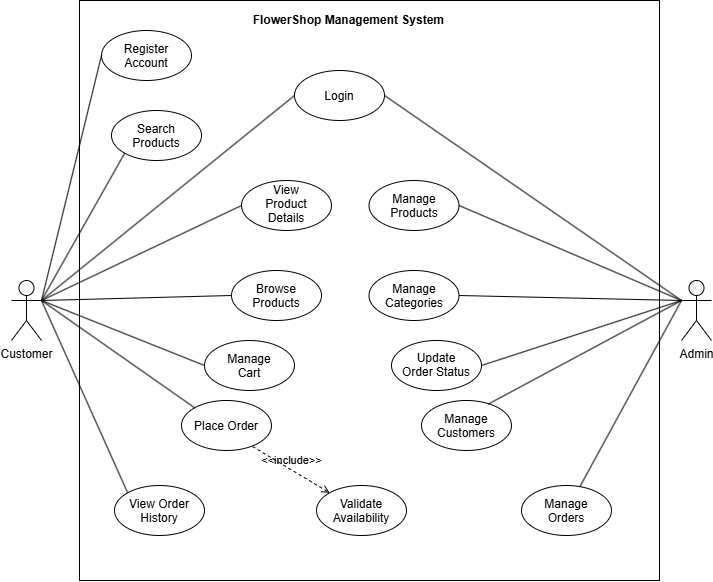

The diagram above was exported from draw.io. Its source (the exported page's mxGraphModel, read from the mxfile embedded in the PNG):
<mxGraphModel dx="704" dy="745" grid="1" gridSize="10" guides="1" tooltips="1" connect="1" arrows="1" fold="1" page="1" pageScale="1" pageWidth="827" pageHeight="1169" math="0" shadow="0">
  <root>
    <mxCell id="0" />
    <mxCell id="1" parent="0" />
    <mxCell id="QpRdnAV84IszO85bs9IG-40" parent="1" style="whiteSpace=wrap;html=1;aspect=fixed;" value="" vertex="1">
      <mxGeometry height="580" width="580" x="108" y="100" as="geometry" />
    </mxCell>
    <mxCell id="QpRdnAV84IszO85bs9IG-4" parent="1" style="shape=umlActor;verticalLabelPosition=bottom;verticalAlign=top;html=1;outlineConnect=0;" value="Customer&lt;div&gt;&lt;br&gt;&lt;/div&gt;" vertex="1">
      <mxGeometry height="60" width="30" x="40" y="380" as="geometry" />
    </mxCell>
    <mxCell id="QpRdnAV84IszO85bs9IG-10" parent="1" style="ellipse;whiteSpace=wrap;html=1;shapeInside=1;" value="Browse Products" vertex="1">
      <mxGeometry height="50" width="90" x="260" y="370" as="geometry" />
    </mxCell>
    <mxCell id="QpRdnAV84IszO85bs9IG-11" parent="1" style="ellipse;whiteSpace=wrap;html=1;shapeInside=1;" value="Manage Cart" vertex="1">
      <mxGeometry height="50" width="90" x="233" y="440" as="geometry" />
    </mxCell>
    <mxCell id="QpRdnAV84IszO85bs9IG-12" parent="1" style="ellipse;whiteSpace=wrap;html=1;shapeInside=1;" value="Place Order" vertex="1">
      <mxGeometry height="50" width="90" x="210" y="500" as="geometry" />
    </mxCell>
    <mxCell id="QpRdnAV84IszO85bs9IG-13" parent="1" style="ellipse;whiteSpace=wrap;html=1;shapeInside=1;" value="View Order History" vertex="1">
      <mxGeometry height="50" width="90" x="143" y="585" as="geometry" />
    </mxCell>
    <mxCell id="QpRdnAV84IszO85bs9IG-19" edge="1" parent="1" source="QpRdnAV84IszO85bs9IG-4" style="endArrow=none;html=1;rounded=0;exitX=1;exitY=0.3333333333333333;exitDx=0;exitDy=0;exitPerimeter=0;entryX=0;entryY=0.5;entryDx=0;entryDy=0;" target="QpRdnAV84IszO85bs9IG-61" value="">
      <mxGeometry height="50" relative="1" width="50" as="geometry">
        <mxPoint x="110" y="330" as="sourcePoint" />
        <mxPoint x="170" y="215" as="targetPoint" />
      </mxGeometry>
    </mxCell>
    <mxCell id="QpRdnAV84IszO85bs9IG-24" parent="1" style="shape=umlActor;verticalLabelPosition=bottom;verticalAlign=top;html=1;outlineConnect=0;" value="Admin" vertex="1">
      <mxGeometry height="60" width="30" x="710" y="380" as="geometry" />
    </mxCell>
    <mxCell id="QpRdnAV84IszO85bs9IG-26" parent="1" style="ellipse;whiteSpace=wrap;html=1;shapeInside=1;" value="Manage Products" vertex="1">
      <mxGeometry height="50" width="90" x="397.5" y="280" as="geometry" />
    </mxCell>
    <mxCell id="QpRdnAV84IszO85bs9IG-27" parent="1" style="ellipse;whiteSpace=wrap;html=1;shapeInside=1;" value="Manage Categories" vertex="1">
      <mxGeometry height="50" width="90" x="397.5" y="370" as="geometry" />
    </mxCell>
    <mxCell id="QpRdnAV84IszO85bs9IG-28" parent="1" style="ellipse;whiteSpace=wrap;html=1;shapeInside=1;" value="Manage Customers" vertex="1">
      <mxGeometry height="50" width="90" x="450" y="500" as="geometry" />
    </mxCell>
    <mxCell id="QpRdnAV84IszO85bs9IG-29" parent="1" style="ellipse;whiteSpace=wrap;html=1;shapeInside=1;" value="Manage Orders" vertex="1">
      <mxGeometry height="50" width="90" x="550" y="585" as="geometry" />
    </mxCell>
    <mxCell id="QpRdnAV84IszO85bs9IG-36" parent="1" style="ellipse;whiteSpace=wrap;html=1;shapeInside=1;" value="Validate Availability" vertex="1">
      <mxGeometry height="50" width="90" x="345" y="585" as="geometry" />
    </mxCell>
    <mxCell id="QpRdnAV84IszO85bs9IG-42" parent="1" style="text;html=1;whiteSpace=wrap;strokeColor=none;fillColor=none;align=center;verticalAlign=middle;rounded=0;" value="&lt;b&gt;FlowerShop Management System&amp;nbsp;&lt;/b&gt;" vertex="1">
      <mxGeometry height="40" width="217.5" x="270" y="100" as="geometry" />
    </mxCell>
    <mxCell id="QpRdnAV84IszO85bs9IG-43" edge="1" parent="1" source="QpRdnAV84IszO85bs9IG-4" style="endArrow=none;html=1;rounded=0;exitX=1;exitY=0.3333333333333333;exitDx=0;exitDy=0;exitPerimeter=0;entryX=0;entryY=0.5;entryDx=0;entryDy=0;" target="QpRdnAV84IszO85bs9IG-10" value="">
      <mxGeometry height="50" relative="1" width="50" as="geometry">
        <mxPoint x="70" y="410" as="sourcePoint" />
        <mxPoint x="120" y="360" as="targetPoint" />
      </mxGeometry>
    </mxCell>
    <mxCell id="QpRdnAV84IszO85bs9IG-44" edge="1" parent="1" source="QpRdnAV84IszO85bs9IG-12" style="endArrow=none;html=1;rounded=0;entryX=1;entryY=0.3333333333333333;entryDx=0;entryDy=0;entryPerimeter=0;exitX=0;exitY=0;exitDx=0;exitDy=0;" target="QpRdnAV84IszO85bs9IG-4" value="">
      <mxGeometry height="50" relative="1" width="50" as="geometry">
        <mxPoint x="400" y="400" as="sourcePoint" />
        <mxPoint x="450" y="350" as="targetPoint" />
      </mxGeometry>
    </mxCell>
    <mxCell id="QpRdnAV84IszO85bs9IG-45" edge="1" parent="1" source="QpRdnAV84IszO85bs9IG-4" style="endArrow=none;html=1;rounded=0;exitX=1;exitY=0.3333333333333333;exitDx=0;exitDy=0;exitPerimeter=0;entryX=0;entryY=0.5;entryDx=0;entryDy=0;" target="QpRdnAV84IszO85bs9IG-11" value="">
      <mxGeometry height="50" relative="1" width="50" as="geometry">
        <mxPoint x="400" y="400" as="sourcePoint" />
        <mxPoint x="170" y="369.9" as="targetPoint" />
      </mxGeometry>
    </mxCell>
    <mxCell id="QpRdnAV84IszO85bs9IG-46" edge="1" parent="1" source="QpRdnAV84IszO85bs9IG-4" style="endArrow=none;html=1;rounded=0;exitX=1;exitY=0.3333333333333333;exitDx=0;exitDy=0;exitPerimeter=0;entryX=0;entryY=0;entryDx=0;entryDy=0;" target="QpRdnAV84IszO85bs9IG-13" value="">
      <mxGeometry height="50" relative="1" width="50" as="geometry">
        <mxPoint x="400" y="400" as="sourcePoint" />
        <mxPoint x="450" y="350" as="targetPoint" />
      </mxGeometry>
    </mxCell>
    <mxCell id="QpRdnAV84IszO85bs9IG-51" parent="1" style="ellipse;whiteSpace=wrap;html=1;shapeInside=1;" value="Register Account" vertex="1">
      <mxGeometry height="50" width="90" x="130" y="130" as="geometry" />
    </mxCell>
    <mxCell id="QpRdnAV84IszO85bs9IG-52" edge="1" parent="1" source="QpRdnAV84IszO85bs9IG-4" style="endArrow=none;html=1;rounded=0;exitX=1;exitY=0.3333333333333333;exitDx=0;exitDy=0;exitPerimeter=0;entryX=0;entryY=0.5;entryDx=0;entryDy=0;" target="QpRdnAV84IszO85bs9IG-51" value="">
      <mxGeometry height="50" relative="1" width="50" as="geometry">
        <mxPoint x="400" y="400" as="sourcePoint" />
        <mxPoint x="450" y="350" as="targetPoint" />
      </mxGeometry>
    </mxCell>
    <mxCell id="QpRdnAV84IszO85bs9IG-57" edge="1" parent="1" source="QpRdnAV84IszO85bs9IG-12" style="html=1;verticalAlign=bottom;labelBackgroundColor=none;endArrow=open;endFill=0;dashed=1;rounded=0;exitX=0.789;exitY=0.92;exitDx=0;exitDy=0;exitPerimeter=0;entryX=0;entryY=0;entryDx=0;entryDy=0;" target="QpRdnAV84IszO85bs9IG-36" value="&amp;lt;&amp;lt;include&amp;gt;&amp;gt;">
      <mxGeometry relative="1" width="160" as="geometry">
        <mxPoint x="270" y="540" as="sourcePoint" />
        <mxPoint x="430" y="540" as="targetPoint" />
      </mxGeometry>
    </mxCell>
    <mxCell id="QpRdnAV84IszO85bs9IG-61" parent="1" style="ellipse;whiteSpace=wrap;html=1;shapeInside=1;" value="Login" vertex="1">
      <mxGeometry height="50" width="90" x="323" y="170" as="geometry" />
    </mxCell>
    <mxCell id="QpRdnAV84IszO85bs9IG-62" parent="1" style="ellipse;whiteSpace=wrap;html=1;shapeInside=1;" value="Update Order Status" vertex="1">
      <mxGeometry height="50" width="90" x="420" y="440" as="geometry" />
    </mxCell>
    <mxCell id="QpRdnAV84IszO85bs9IG-63" edge="1" parent="1" source="QpRdnAV84IszO85bs9IG-61" style="endArrow=none;html=1;rounded=0;exitX=1;exitY=0.5;exitDx=0;exitDy=0;" value="">
      <mxGeometry height="50" relative="1" width="50" as="geometry">
        <mxPoint x="660" y="450" as="sourcePoint" />
        <mxPoint x="710" y="400" as="targetPoint" />
      </mxGeometry>
    </mxCell>
    <mxCell id="QpRdnAV84IszO85bs9IG-64" edge="1" parent="1" source="QpRdnAV84IszO85bs9IG-26" style="endArrow=none;html=1;rounded=0;entryX=0;entryY=0.3333333333333333;entryDx=0;entryDy=0;entryPerimeter=0;exitX=1;exitY=0.5;exitDx=0;exitDy=0;" target="QpRdnAV84IszO85bs9IG-24" value="">
      <mxGeometry height="50" relative="1" width="50" as="geometry">
        <mxPoint x="570" y="400" as="sourcePoint" />
        <mxPoint x="620" y="350" as="targetPoint" />
      </mxGeometry>
    </mxCell>
    <mxCell id="QpRdnAV84IszO85bs9IG-65" edge="1" parent="1" source="QpRdnAV84IszO85bs9IG-27" style="endArrow=none;html=1;rounded=0;entryX=0;entryY=0.3333333333333333;entryDx=0;entryDy=0;entryPerimeter=0;exitX=1;exitY=0.5;exitDx=0;exitDy=0;" target="QpRdnAV84IszO85bs9IG-24" value="">
      <mxGeometry height="50" relative="1" width="50" as="geometry">
        <mxPoint x="600" y="460" as="sourcePoint" />
        <mxPoint x="650" y="410" as="targetPoint" />
      </mxGeometry>
    </mxCell>
    <mxCell id="QpRdnAV84IszO85bs9IG-66" edge="1" parent="1" source="QpRdnAV84IszO85bs9IG-62" style="endArrow=none;html=1;rounded=0;exitX=1;exitY=0.5;exitDx=0;exitDy=0;" value="">
      <mxGeometry height="50" relative="1" width="50" as="geometry">
        <mxPoint x="660" y="450" as="sourcePoint" />
        <mxPoint x="710" y="400" as="targetPoint" />
      </mxGeometry>
    </mxCell>
    <mxCell id="QpRdnAV84IszO85bs9IG-67" edge="1" parent="1" source="QpRdnAV84IszO85bs9IG-28" style="endArrow=none;html=1;rounded=0;exitX=0.74;exitY=0.074;exitDx=0;exitDy=0;exitPerimeter=0;" value="">
      <mxGeometry height="50" relative="1" width="50" as="geometry">
        <mxPoint x="660" y="450" as="sourcePoint" />
        <mxPoint x="710" y="400" as="targetPoint" />
      </mxGeometry>
    </mxCell>
    <mxCell id="QpRdnAV84IszO85bs9IG-68" edge="1" parent="1" source="QpRdnAV84IszO85bs9IG-29" style="endArrow=none;html=1;rounded=0;exitX=0.65;exitY=0.02;exitDx=0;exitDy=0;exitPerimeter=0;" value="">
      <mxGeometry height="50" relative="1" width="50" as="geometry">
        <mxPoint x="660" y="450" as="sourcePoint" />
        <mxPoint x="710" y="400" as="targetPoint" />
      </mxGeometry>
    </mxCell>
    <mxCell id="QpRdnAV84IszO85bs9IG-70" parent="1" style="ellipse;whiteSpace=wrap;html=1;shapeInside=1;" value="Search Products" vertex="1">
      <mxGeometry height="50" width="90" x="140" y="210" as="geometry" />
    </mxCell>
    <mxCell id="QpRdnAV84IszO85bs9IG-71" parent="1" style="ellipse;whiteSpace=wrap;html=1;shapeInside=1;" value="View Product Details" vertex="1">
      <mxGeometry height="50" width="90" x="270" y="280" as="geometry" />
    </mxCell>
    <mxCell id="QpRdnAV84IszO85bs9IG-72" edge="1" parent="1" style="endArrow=none;html=1;rounded=0;entryX=0;entryY=1;entryDx=0;entryDy=0;" target="QpRdnAV84IszO85bs9IG-70" value="">
      <mxGeometry height="50" relative="1" width="50" as="geometry">
        <mxPoint x="70" y="400" as="sourcePoint" />
        <mxPoint x="120" y="350" as="targetPoint" />
      </mxGeometry>
    </mxCell>
    <mxCell id="QpRdnAV84IszO85bs9IG-73" edge="1" parent="1" source="QpRdnAV84IszO85bs9IG-4" style="endArrow=none;html=1;rounded=0;exitX=1;exitY=0.3333333333333333;exitDx=0;exitDy=0;exitPerimeter=0;entryX=0;entryY=0.5;entryDx=0;entryDy=0;" target="QpRdnAV84IszO85bs9IG-71" value="">
      <mxGeometry height="50" relative="1" width="50" as="geometry">
        <mxPoint x="130" y="400" as="sourcePoint" />
        <mxPoint x="220" y="360" as="targetPoint" />
      </mxGeometry>
    </mxCell>
  </root>
</mxGraphModel>